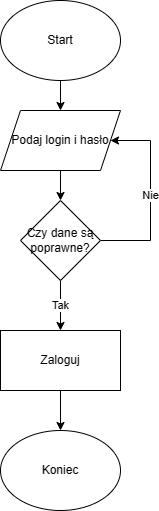

The diagram above was exported from draw.io. Its source (the exported page's mxGraphModel, read from the mxfile embedded in the PNG):
<mxGraphModel dx="1434" dy="796" grid="1" gridSize="10" guides="1" tooltips="1" connect="1" arrows="1" fold="1" page="1" pageScale="1" pageWidth="827" pageHeight="1169" math="0" shadow="0">
  <root>
    <mxCell id="0" />
    <mxCell id="1" parent="0" />
    <mxCell id="NXlkOosimoIww7JQvjyj-3" style="edgeStyle=orthogonalEdgeStyle;rounded=0;orthogonalLoop=1;jettySize=auto;html=1;entryX=0.5;entryY=0;entryDx=0;entryDy=0;" parent="1" source="NXlkOosimoIww7JQvjyj-1" target="NXlkOosimoIww7JQvjyj-2" edge="1">
      <mxGeometry relative="1" as="geometry" />
    </mxCell>
    <mxCell id="NXlkOosimoIww7JQvjyj-1" value="Start" style="ellipse;whiteSpace=wrap;html=1;" parent="1" vertex="1">
      <mxGeometry x="340" y="130" width="120" height="80" as="geometry" />
    </mxCell>
    <mxCell id="NXlkOosimoIww7JQvjyj-5" style="edgeStyle=orthogonalEdgeStyle;rounded=0;orthogonalLoop=1;jettySize=auto;html=1;entryX=0.5;entryY=0;entryDx=0;entryDy=0;" parent="1" source="NXlkOosimoIww7JQvjyj-2" target="NXlkOosimoIww7JQvjyj-4" edge="1">
      <mxGeometry relative="1" as="geometry" />
    </mxCell>
    <mxCell id="NXlkOosimoIww7JQvjyj-2" value="Podaj login i hasło" style="shape=parallelogram;perimeter=parallelogramPerimeter;whiteSpace=wrap;html=1;fixedSize=1;" parent="1" vertex="1">
      <mxGeometry x="340" y="240" width="120" height="60" as="geometry" />
    </mxCell>
    <mxCell id="NXlkOosimoIww7JQvjyj-7" value="Tak" style="edgeStyle=orthogonalEdgeStyle;rounded=0;orthogonalLoop=1;jettySize=auto;html=1;entryX=0.5;entryY=0;entryDx=0;entryDy=0;" parent="1" source="NXlkOosimoIww7JQvjyj-4" target="NXlkOosimoIww7JQvjyj-6" edge="1">
      <mxGeometry relative="1" as="geometry" />
    </mxCell>
    <mxCell id="NXlkOosimoIww7JQvjyj-8" value="Nie" style="edgeStyle=orthogonalEdgeStyle;rounded=0;orthogonalLoop=1;jettySize=auto;html=1;entryX=1;entryY=0.5;entryDx=0;entryDy=0;" parent="1" source="NXlkOosimoIww7JQvjyj-4" target="NXlkOosimoIww7JQvjyj-2" edge="1">
      <mxGeometry relative="1" as="geometry">
        <Array as="points">
          <mxPoint x="490" y="370" />
          <mxPoint x="490" y="270" />
        </Array>
      </mxGeometry>
    </mxCell>
    <mxCell id="NXlkOosimoIww7JQvjyj-4" value="Czy dane są poprawne?" style="rhombus;whiteSpace=wrap;html=1;" parent="1" vertex="1">
      <mxGeometry x="360" y="330" width="80" height="80" as="geometry" />
    </mxCell>
    <mxCell id="NXlkOosimoIww7JQvjyj-10" style="edgeStyle=orthogonalEdgeStyle;rounded=0;orthogonalLoop=1;jettySize=auto;html=1;" parent="1" source="NXlkOosimoIww7JQvjyj-6" edge="1">
      <mxGeometry relative="1" as="geometry">
        <mxPoint x="400" y="560" as="targetPoint" />
      </mxGeometry>
    </mxCell>
    <mxCell id="NXlkOosimoIww7JQvjyj-6" value="Zaloguj" style="rounded=0;whiteSpace=wrap;html=1;" parent="1" vertex="1">
      <mxGeometry x="340" y="460" width="120" height="60" as="geometry" />
    </mxCell>
    <mxCell id="NXlkOosimoIww7JQvjyj-11" value="Koniec" style="ellipse;whiteSpace=wrap;html=1;" parent="1" vertex="1">
      <mxGeometry x="340" y="560" width="120" height="80" as="geometry" />
    </mxCell>
  </root>
</mxGraphModel>